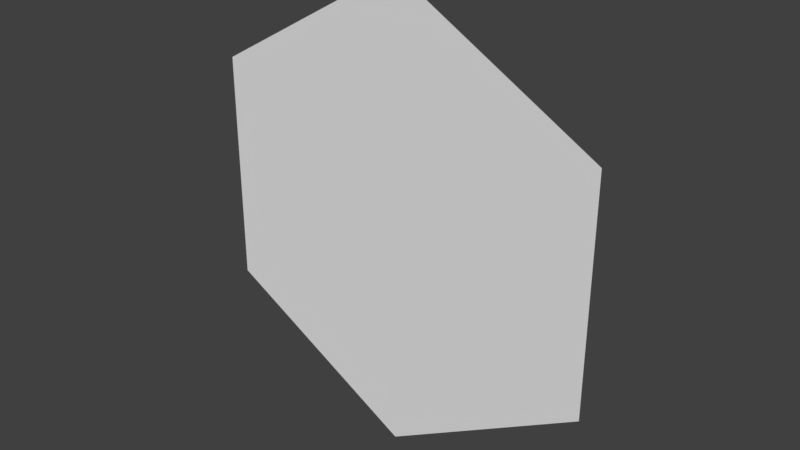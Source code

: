 # Source: Ship_Panel.blend  (saved by Blender 2.78.0; exported with 4.5.12 LTS)
import bpy
from mathutils import Matrix  # noqa: F401  (used for matrix-valued properties, if any)

bpy.ops.wm.read_factory_settings(use_empty=True)
scene = bpy.context.scene
scene.name = 'Scene'

# ---- collections
col_collection_1 = bpy.data.collections.new('Collection 1'); scene.collection.children.link(col_collection_1)

# ---- world
world_world = bpy.data.worlds.new('World'); scene.world = world_world
world_world.color = (0.05088, 0.05088, 0.05088)
world_world.use_sun_shadow = False
world_world.sun_shadow_jitter_overblur = 0.0
world_world.cycles.sampling_method = 'MANUAL'

# ---- meshes
me_cylinder_001 = bpy.data.meshes.new('Cylinder.001')
me_cylinder_001.from_pydata([(0.8163, 0.9426, -0.01029), (0.8163, 0.9426, 0.0), (1.633, 0.4713, -0.01029), (1.633, 0.4713, 0.0), (1.633, -0.4713, -0.01029), (1.633, -0.4713, 0.0), (0.8163, -0.9426, -0.01029), (0.8163, -0.9426, 0.0), (-2.98e-08, -0.4713, -0.01029), (-2.98e-08, -0.4713, 0.0), (-2.98e-08, 0.4713, -0.01029), (-2.98e-08, 0.4713, 0.0)], [], [(0, 1, 3, 2), (2, 3, 5, 4), (4, 5, 7, 6), (6, 7, 9, 8), (3, 1, 11, 9, 7, 5), (8, 9, 11, 10), (10, 11, 1, 0), (0, 2, 4, 6, 8, 10)])
me_cylinder_001.use_remesh_preserve_volume = False
me_cylinder_001.use_remesh_preserve_attributes = False
me_cylinder_001.use_mirror_vertex_groups = False
me_cylinder_001.update()
me_cylinder = bpy.data.meshes.new('Cylinder')
me_cylinder.from_pydata([(3.957e-10, 1.02, -0.05525), (-5.662e-10, 0.9715, 0.005145), (0.8833, 0.51, -0.05525), (0.8413, 0.4858, 0.005145), (0.8833, -0.51, -0.05525), (0.8413, -0.4858, 0.005145), (-8.877e-08, -1.02, -0.05525), (-8.55e-08, -0.9715, 0.005145), (-0.8833, -0.51, -0.05525), (-0.8413, -0.4858, 0.005145), (-0.8833, 0.51, -0.05525), (-0.8413, 0.4858, 0.005145), (-1.082e-09, 0.9455, 0.005145), (0.8189, 0.4728, 0.005145), (0.8189, -0.4728, 0.005145), (-8.374e-08, -0.9455, 0.005145), (-0.8189, -0.4728, 0.005145), (-0.8189, 0.4728, 0.005145), (0.003433, 0.9515, -0.002541), (0.8223, 0.4787, -0.002541), (0.8223, -0.4668, -0.002541), (0.003433, -0.9396, -0.002541), (-0.8154, -0.4668, -0.002541), (-0.8154, 0.4787, -0.002541)], [], [(0, 1, 3, 2), (2, 3, 5, 4), (4, 5, 7, 6), (6, 7, 9, 8), (11, 9, 16, 17), (8, 9, 11, 10), (10, 11, 1, 0), (0, 2, 4, 6, 8, 10), (12, 17, 23, 18), (3, 1, 12, 13), (7, 5, 14, 15), (1, 11, 17, 12), (9, 7, 15, 16), (5, 3, 13, 14), (19, 18, 23, 22, 21, 20), (16, 15, 21, 22), (14, 13, 19, 20), (17, 16, 22, 23), (15, 14, 20, 21), (13, 12, 18, 19)])
me_cylinder.use_remesh_preserve_volume = False
me_cylinder.use_remesh_preserve_attributes = False
me_cylinder.use_mirror_vertex_groups = False
me_cylinder.update()

# ---- objects
ob_cylinder_001 = bpy.data.objects.new('Cylinder.001', me_cylinder_001)
ob_cylinder = bpy.data.objects.new('Cylinder', me_cylinder)

# ---- transforms, parenting, visibility, modifiers, constraints
ob_cylinder_001.location = (-0.8163, 0.003875, 0.003875)
ob_cylinder_001.rotation_euler = (-1.571, -0.0, 0.0)
ob_cylinder_001.lineart.crease_threshold = 0.0
ob_cylinder.location = (-2.98e-08, -0.003875, 0.003875)
ob_cylinder.rotation_euler = (-1.571, -0.0, 0.0)
ob_cylinder.lineart.crease_threshold = 0.0

# ---- collection membership
col_collection_1.objects.link(ob_cylinder_001)
col_collection_1.objects.link(ob_cylinder)

# ---- scene / render settings (as saved in the file)
scene.frame_start = 1; scene.frame_end = 250; scene.frame_set(1)
scene.render.engine = 'BLENDER_EEVEE_NEXT'
scene.render.resolution_percentage = 50
scene.render.dither_intensity = 0.0
scene.cycles.use_denoising = False
scene.cycles.samples = 128
scene.cycles.sampling_pattern = 'TABULATED_SOBOL'
scene.cycles.light_sampling_threshold = 0.0
scene.cycles.use_adaptive_sampling = False
scene.cycles.use_light_tree = False
scene.cycles.blur_glossy = 0.0
scene.cycles.sample_clamp_indirect = 0.0
scene.view_settings.view_transform = 'Standard'
bpy.context.view_layer.update()

# ---- added for rendering (the .blend has no active camera and no usable light): camera, sun
cam_auto = bpy.data.cameras.new('AutoCamera')
cam_auto.lens = 50.0
cam_auto.sensor_width = 36.0
cam_auto.clip_end = 1000.0
ob_auto_camera = bpy.data.objects.new('AutoCamera', cam_auto)
scene.collection.objects.link(ob_auto_camera)
ob_auto_camera.location = (2.49734, -3.02444, 2.00175)
ob_auto_camera.rotation_euler = (1.09748, -7.21219e-08, 0.694738)
scene.camera = ob_auto_camera
light_auto_sun = bpy.data.lights.new('AutoSun', 'SUN')
light_auto_sun.energy = 3.0
light_auto_sun.angle = 0.0523599
ob_auto_sun = bpy.data.objects.new('AutoSun', light_auto_sun)
scene.collection.objects.link(ob_auto_sun)
ob_auto_sun.rotation_euler = (0.872665, 0.174533, 0.523599)
bpy.context.view_layer.update()
